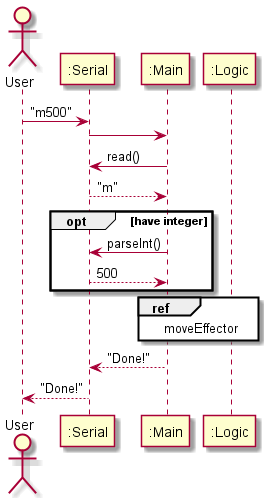

The diagram above was rendered by PlantUML. Its source (embedded in the PNG):
@startuml

actor User

participant ":Serial" as Serial
participant ":Main" as Main
participant ":Logic" as Logic

User -> Serial : "m500"
Serial -> Main
Main -> Serial : read()
Serial --> Main : "m"
opt have integer
    Main -> Serial : parseInt()
    Serial --> Main : 500
end
ref over Main, Logic : moveEffector
Main --> Serial : "Done!"
Serial --> User : "Done!"

@enduml